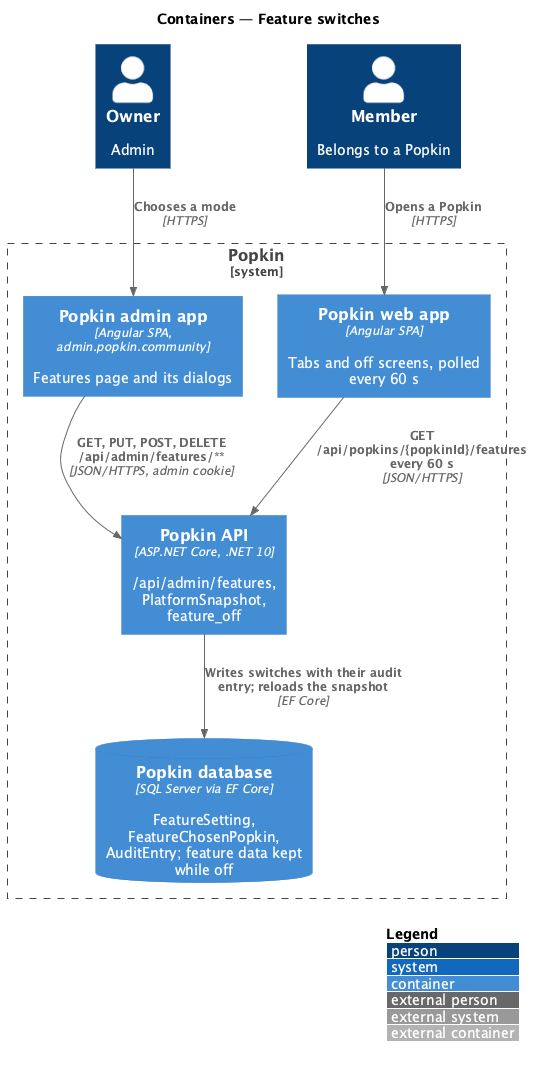

The diagram above was rendered by PlantUML. Its source (embedded in the PNG):
@startuml
!include <C4/C4_Container>
LAYOUT_WITH_LEGEND()
title Containers — Feature switches

Person(owner, "Owner", "Admin")
Person(member, "Member", "Belongs to a Popkin")
System_Boundary(popkin, "Popkin") {
  Container(admin, "Popkin admin app", "Angular SPA, admin.popkin.community", "Features page and its dialogs")
  Container(web, "Popkin web app", "Angular SPA", "Tabs and off screens, polled every 60 s")
  Container(api, "Popkin API", "ASP.NET Core, .NET 10", "/api/admin/features, PlatformSnapshot, feature_off")
  ContainerDb(db, "Popkin database", "SQL Server via EF Core", "FeatureSetting, FeatureChosenPopkin, AuditEntry; feature data kept while off")
}
Rel(owner, admin, "Chooses a mode", "HTTPS")
Rel(admin, api, "GET, PUT, POST, DELETE /api/admin/features/**", "JSON/HTTPS, admin cookie")
Rel(member, web, "Opens a Popkin", "HTTPS")
Rel(web, api, "GET /api/popkins/{popkinId}/features every 60 s", "JSON/HTTPS")
Rel(api, db, "Writes switches with their audit entry; reloads the snapshot", "EF Core")
@enduml